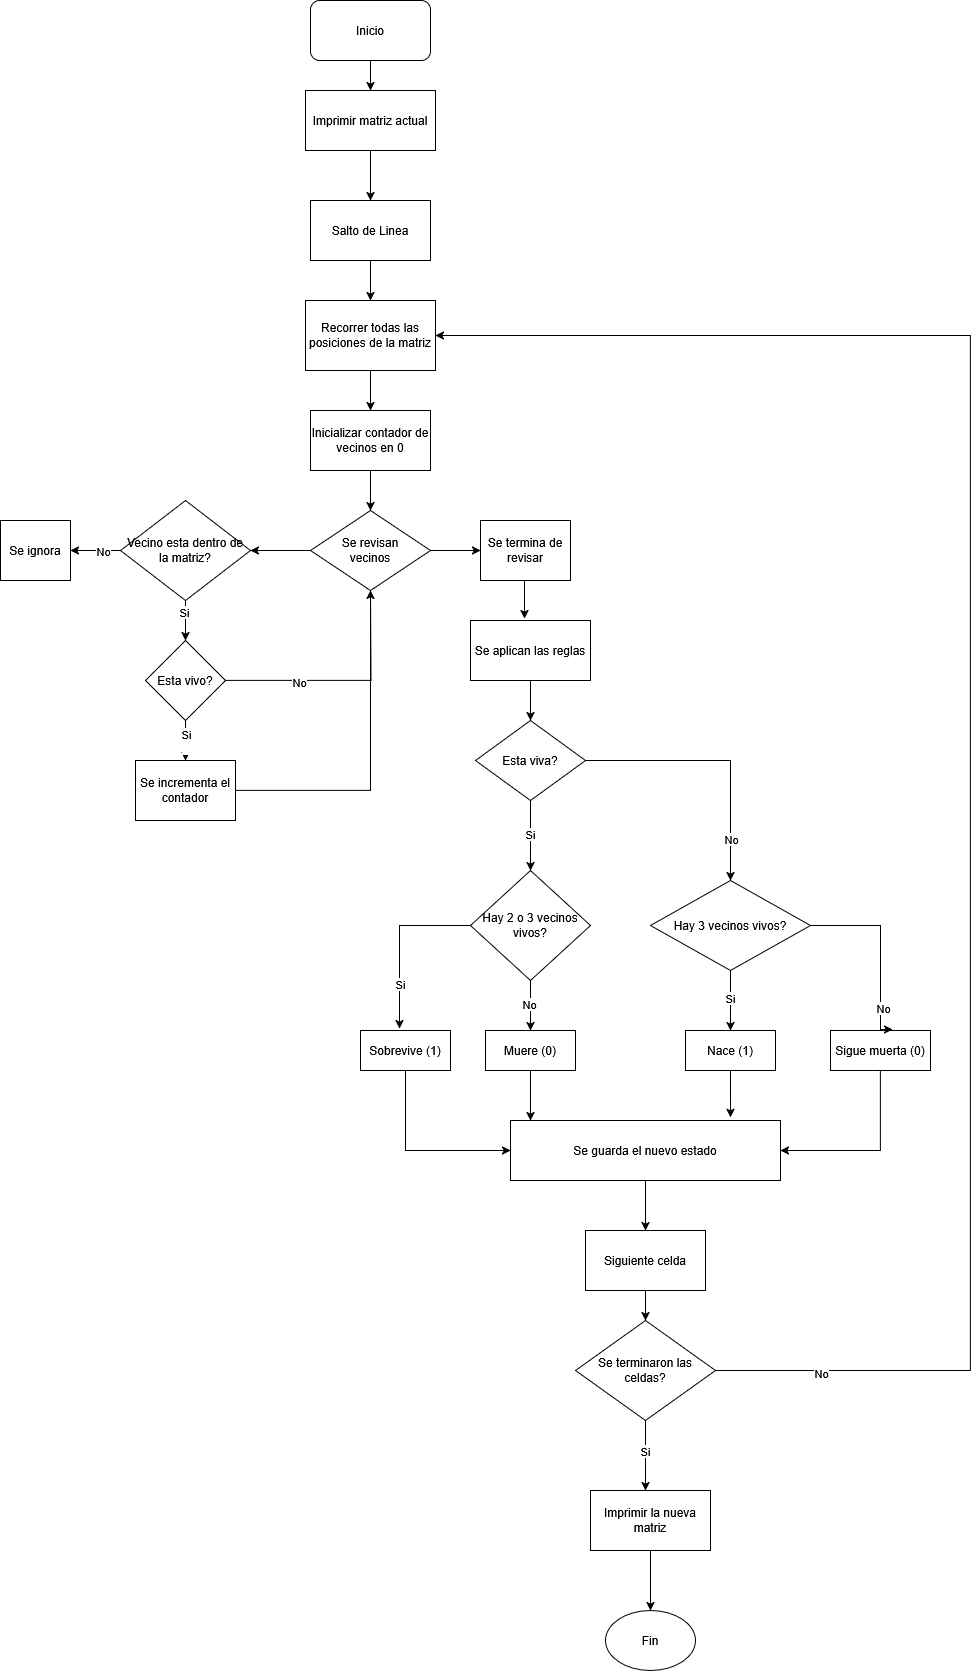

The diagram above was exported from draw.io. Its source (the exported page's mxGraphModel, read from the mxfile embedded in the PNG):
<mxGraphModel dx="1425" dy="772" grid="1" gridSize="10" guides="1" tooltips="1" connect="1" arrows="1" fold="1" page="1" pageScale="1" pageWidth="850" pageHeight="1100" math="0" shadow="0">
  <root>
    <mxCell id="0" />
    <mxCell id="1" parent="0" />
    <mxCell id="UJpJvQh96-kQPpazp51v-2" style="edgeStyle=orthogonalEdgeStyle;rounded=0;orthogonalLoop=1;jettySize=auto;html=1;" edge="1" parent="1" source="UJpJvQh96-kQPpazp51v-1">
      <mxGeometry relative="1" as="geometry">
        <mxPoint x="400" y="130" as="targetPoint" />
      </mxGeometry>
    </mxCell>
    <mxCell id="UJpJvQh96-kQPpazp51v-1" value="Inicio" style="rounded=1;whiteSpace=wrap;html=1;" vertex="1" parent="1">
      <mxGeometry x="340" y="40" width="120" height="60" as="geometry" />
    </mxCell>
    <mxCell id="UJpJvQh96-kQPpazp51v-4" style="edgeStyle=orthogonalEdgeStyle;rounded=0;orthogonalLoop=1;jettySize=auto;html=1;" edge="1" parent="1" source="UJpJvQh96-kQPpazp51v-3">
      <mxGeometry relative="1" as="geometry">
        <mxPoint x="400" y="240" as="targetPoint" />
      </mxGeometry>
    </mxCell>
    <mxCell id="UJpJvQh96-kQPpazp51v-3" value="Imprimir matriz actual" style="rounded=0;whiteSpace=wrap;html=1;" vertex="1" parent="1">
      <mxGeometry x="335" y="130" width="130" height="60" as="geometry" />
    </mxCell>
    <mxCell id="UJpJvQh96-kQPpazp51v-6" style="edgeStyle=orthogonalEdgeStyle;rounded=0;orthogonalLoop=1;jettySize=auto;html=1;" edge="1" parent="1" source="UJpJvQh96-kQPpazp51v-5">
      <mxGeometry relative="1" as="geometry">
        <mxPoint x="400" y="340" as="targetPoint" />
      </mxGeometry>
    </mxCell>
    <mxCell id="UJpJvQh96-kQPpazp51v-5" value="Salto de Linea" style="rounded=0;whiteSpace=wrap;html=1;" vertex="1" parent="1">
      <mxGeometry x="340" y="240" width="120" height="60" as="geometry" />
    </mxCell>
    <mxCell id="UJpJvQh96-kQPpazp51v-8" style="edgeStyle=orthogonalEdgeStyle;rounded=0;orthogonalLoop=1;jettySize=auto;html=1;" edge="1" parent="1" source="UJpJvQh96-kQPpazp51v-7">
      <mxGeometry relative="1" as="geometry">
        <mxPoint x="400" y="450" as="targetPoint" />
      </mxGeometry>
    </mxCell>
    <mxCell id="UJpJvQh96-kQPpazp51v-7" value="Recorrer todas las posiciones de la matriz" style="rounded=0;whiteSpace=wrap;html=1;" vertex="1" parent="1">
      <mxGeometry x="335" y="340" width="130" height="70" as="geometry" />
    </mxCell>
    <mxCell id="UJpJvQh96-kQPpazp51v-28" style="edgeStyle=orthogonalEdgeStyle;rounded=0;orthogonalLoop=1;jettySize=auto;html=1;exitX=0.5;exitY=1;exitDx=0;exitDy=0;" edge="1" parent="1" source="UJpJvQh96-kQPpazp51v-26">
      <mxGeometry relative="1" as="geometry">
        <mxPoint x="400" y="550" as="targetPoint" />
      </mxGeometry>
    </mxCell>
    <mxCell id="UJpJvQh96-kQPpazp51v-26" value="Inicializar contador de vecinos en 0" style="rounded=0;whiteSpace=wrap;html=1;" vertex="1" parent="1">
      <mxGeometry x="340" y="450" width="120" height="60" as="geometry" />
    </mxCell>
    <mxCell id="UJpJvQh96-kQPpazp51v-30" style="edgeStyle=orthogonalEdgeStyle;rounded=0;orthogonalLoop=1;jettySize=auto;html=1;" edge="1" parent="1">
      <mxGeometry relative="1" as="geometry">
        <mxPoint x="280" y="590" as="targetPoint" />
        <mxPoint x="340" y="590" as="sourcePoint" />
      </mxGeometry>
    </mxCell>
    <mxCell id="UJpJvQh96-kQPpazp51v-33" style="edgeStyle=orthogonalEdgeStyle;rounded=0;orthogonalLoop=1;jettySize=auto;html=1;" edge="1" parent="1" source="UJpJvQh96-kQPpazp51v-32">
      <mxGeometry relative="1" as="geometry">
        <mxPoint x="100" y="590" as="targetPoint" />
      </mxGeometry>
    </mxCell>
    <mxCell id="UJpJvQh96-kQPpazp51v-34" value="No" style="edgeLabel;html=1;align=center;verticalAlign=middle;resizable=0;points=[];" vertex="1" connectable="0" parent="UJpJvQh96-kQPpazp51v-33">
      <mxGeometry x="-0.2872" relative="1" as="geometry">
        <mxPoint as="offset" />
      </mxGeometry>
    </mxCell>
    <mxCell id="UJpJvQh96-kQPpazp51v-36" style="edgeStyle=orthogonalEdgeStyle;rounded=0;orthogonalLoop=1;jettySize=auto;html=1;" edge="1" parent="1" source="UJpJvQh96-kQPpazp51v-32">
      <mxGeometry relative="1" as="geometry">
        <mxPoint x="215" y="680" as="targetPoint" />
      </mxGeometry>
    </mxCell>
    <mxCell id="UJpJvQh96-kQPpazp51v-40" value="Si" style="edgeLabel;html=1;align=center;verticalAlign=middle;resizable=0;points=[];" vertex="1" connectable="0" parent="UJpJvQh96-kQPpazp51v-36">
      <mxGeometry x="-0.4569" y="-2" relative="1" as="geometry">
        <mxPoint as="offset" />
      </mxGeometry>
    </mxCell>
    <mxCell id="UJpJvQh96-kQPpazp51v-32" value="Vecino esta dentro de la matriz?" style="rhombus;whiteSpace=wrap;html=1;" vertex="1" parent="1">
      <mxGeometry x="150" y="540" width="130" height="100" as="geometry" />
    </mxCell>
    <mxCell id="UJpJvQh96-kQPpazp51v-35" value="Se ignora" style="rounded=0;whiteSpace=wrap;html=1;" vertex="1" parent="1">
      <mxGeometry x="30" y="560" width="70" height="60" as="geometry" />
    </mxCell>
    <mxCell id="UJpJvQh96-kQPpazp51v-45" style="edgeStyle=orthogonalEdgeStyle;rounded=0;orthogonalLoop=1;jettySize=auto;html=1;exitX=0.5;exitY=1;exitDx=0;exitDy=0;entryX=0.5;entryY=0;entryDx=0;entryDy=0;" edge="1" parent="1" source="UJpJvQh96-kQPpazp51v-39" target="UJpJvQh96-kQPpazp51v-43">
      <mxGeometry relative="1" as="geometry" />
    </mxCell>
    <mxCell id="UJpJvQh96-kQPpazp51v-46" value="&lt;div&gt;Si&lt;/div&gt;&lt;div&gt;&lt;br&gt;&lt;/div&gt;" style="edgeLabel;html=1;align=center;verticalAlign=middle;resizable=0;points=[];" vertex="1" connectable="0" parent="UJpJvQh96-kQPpazp51v-45">
      <mxGeometry relative="1" as="geometry">
        <mxPoint as="offset" />
      </mxGeometry>
    </mxCell>
    <mxCell id="UJpJvQh96-kQPpazp51v-47" style="edgeStyle=orthogonalEdgeStyle;rounded=0;orthogonalLoop=1;jettySize=auto;html=1;entryX=0.5;entryY=1;entryDx=0;entryDy=0;" edge="1" parent="1" source="UJpJvQh96-kQPpazp51v-39">
      <mxGeometry relative="1" as="geometry">
        <mxPoint x="400" y="620" as="targetPoint" />
      </mxGeometry>
    </mxCell>
    <mxCell id="UJpJvQh96-kQPpazp51v-48" value="No" style="edgeLabel;html=1;align=center;verticalAlign=middle;resizable=0;points=[];" vertex="1" connectable="0" parent="UJpJvQh96-kQPpazp51v-47">
      <mxGeometry x="-0.4041" y="-1" relative="1" as="geometry">
        <mxPoint as="offset" />
      </mxGeometry>
    </mxCell>
    <mxCell id="UJpJvQh96-kQPpazp51v-39" value="Esta vivo?" style="rhombus;whiteSpace=wrap;html=1;" vertex="1" parent="1">
      <mxGeometry x="175" y="680" width="80" height="80" as="geometry" />
    </mxCell>
    <mxCell id="UJpJvQh96-kQPpazp51v-49" style="edgeStyle=orthogonalEdgeStyle;rounded=0;orthogonalLoop=1;jettySize=auto;html=1;entryX=0.5;entryY=1;entryDx=0;entryDy=0;" edge="1" parent="1" source="UJpJvQh96-kQPpazp51v-43" target="UJpJvQh96-kQPpazp51v-52">
      <mxGeometry relative="1" as="geometry">
        <mxPoint x="400" y="640" as="targetPoint" />
      </mxGeometry>
    </mxCell>
    <mxCell id="UJpJvQh96-kQPpazp51v-43" value="Se incrementa el contador" style="rounded=0;whiteSpace=wrap;html=1;" vertex="1" parent="1">
      <mxGeometry x="165" y="800" width="100" height="60" as="geometry" />
    </mxCell>
    <mxCell id="UJpJvQh96-kQPpazp51v-53" style="edgeStyle=orthogonalEdgeStyle;rounded=0;orthogonalLoop=1;jettySize=auto;html=1;" edge="1" parent="1" source="UJpJvQh96-kQPpazp51v-52">
      <mxGeometry relative="1" as="geometry">
        <mxPoint x="510" y="590" as="targetPoint" />
      </mxGeometry>
    </mxCell>
    <mxCell id="UJpJvQh96-kQPpazp51v-52" value="&lt;div&gt;Se revisan&lt;/div&gt;&lt;div&gt;vecinos&lt;/div&gt;" style="rhombus;whiteSpace=wrap;html=1;" vertex="1" parent="1">
      <mxGeometry x="340" y="550" width="120" height="80" as="geometry" />
    </mxCell>
    <mxCell id="UJpJvQh96-kQPpazp51v-54" value="Se termina de revisar" style="rounded=0;whiteSpace=wrap;html=1;" vertex="1" parent="1">
      <mxGeometry x="510" y="560" width="90" height="60" as="geometry" />
    </mxCell>
    <mxCell id="UJpJvQh96-kQPpazp51v-60" style="edgeStyle=orthogonalEdgeStyle;rounded=0;orthogonalLoop=1;jettySize=auto;html=1;exitX=0.5;exitY=1;exitDx=0;exitDy=0;entryX=0.5;entryY=0;entryDx=0;entryDy=0;" edge="1" parent="1" source="UJpJvQh96-kQPpazp51v-56" target="UJpJvQh96-kQPpazp51v-59">
      <mxGeometry relative="1" as="geometry" />
    </mxCell>
    <mxCell id="UJpJvQh96-kQPpazp51v-56" value="Se aplican las reglas" style="rounded=0;whiteSpace=wrap;html=1;" vertex="1" parent="1">
      <mxGeometry x="500" y="660" width="120" height="60" as="geometry" />
    </mxCell>
    <mxCell id="UJpJvQh96-kQPpazp51v-57" style="edgeStyle=orthogonalEdgeStyle;rounded=0;orthogonalLoop=1;jettySize=auto;html=1;exitX=0.5;exitY=1;exitDx=0;exitDy=0;entryX=0.45;entryY=-0.033;entryDx=0;entryDy=0;entryPerimeter=0;" edge="1" parent="1" source="UJpJvQh96-kQPpazp51v-54" target="UJpJvQh96-kQPpazp51v-56">
      <mxGeometry relative="1" as="geometry" />
    </mxCell>
    <mxCell id="UJpJvQh96-kQPpazp51v-61" style="edgeStyle=orthogonalEdgeStyle;rounded=0;orthogonalLoop=1;jettySize=auto;html=1;" edge="1" parent="1" source="UJpJvQh96-kQPpazp51v-59">
      <mxGeometry relative="1" as="geometry">
        <mxPoint x="560" y="910" as="targetPoint" />
      </mxGeometry>
    </mxCell>
    <mxCell id="UJpJvQh96-kQPpazp51v-63" value="Si" style="edgeLabel;html=1;align=center;verticalAlign=middle;resizable=0;points=[];" vertex="1" connectable="0" parent="UJpJvQh96-kQPpazp51v-61">
      <mxGeometry x="-0.0639" y="-1" relative="1" as="geometry">
        <mxPoint as="offset" />
      </mxGeometry>
    </mxCell>
    <mxCell id="UJpJvQh96-kQPpazp51v-78" style="edgeStyle=orthogonalEdgeStyle;rounded=0;orthogonalLoop=1;jettySize=auto;html=1;entryX=0.5;entryY=0;entryDx=0;entryDy=0;" edge="1" parent="1" source="UJpJvQh96-kQPpazp51v-59" target="UJpJvQh96-kQPpazp51v-81">
      <mxGeometry relative="1" as="geometry">
        <mxPoint x="700" y="800" as="targetPoint" />
      </mxGeometry>
    </mxCell>
    <mxCell id="UJpJvQh96-kQPpazp51v-84" value="&lt;div&gt;No&lt;/div&gt;" style="edgeLabel;html=1;align=center;verticalAlign=middle;resizable=0;points=[];" vertex="1" connectable="0" parent="UJpJvQh96-kQPpazp51v-78">
      <mxGeometry x="0.683" relative="1" as="geometry">
        <mxPoint as="offset" />
      </mxGeometry>
    </mxCell>
    <mxCell id="UJpJvQh96-kQPpazp51v-59" value="Esta viva?" style="rhombus;whiteSpace=wrap;html=1;" vertex="1" parent="1">
      <mxGeometry x="505" y="760" width="110" height="80" as="geometry" />
    </mxCell>
    <mxCell id="UJpJvQh96-kQPpazp51v-66" style="edgeStyle=orthogonalEdgeStyle;rounded=0;orthogonalLoop=1;jettySize=auto;html=1;entryX=0.433;entryY=-0.05;entryDx=0;entryDy=0;entryPerimeter=0;" edge="1" parent="1" source="UJpJvQh96-kQPpazp51v-65" target="UJpJvQh96-kQPpazp51v-68">
      <mxGeometry relative="1" as="geometry">
        <mxPoint x="430" y="1050" as="targetPoint" />
      </mxGeometry>
    </mxCell>
    <mxCell id="UJpJvQh96-kQPpazp51v-67" value="&lt;div&gt;Si&lt;/div&gt;" style="edgeLabel;html=1;align=center;verticalAlign=middle;resizable=0;points=[];" vertex="1" connectable="0" parent="UJpJvQh96-kQPpazp51v-66">
      <mxGeometry x="0.4821" y="1" relative="1" as="geometry">
        <mxPoint as="offset" />
      </mxGeometry>
    </mxCell>
    <mxCell id="UJpJvQh96-kQPpazp51v-69" style="edgeStyle=orthogonalEdgeStyle;rounded=0;orthogonalLoop=1;jettySize=auto;html=1;" edge="1" parent="1" source="UJpJvQh96-kQPpazp51v-65">
      <mxGeometry relative="1" as="geometry">
        <mxPoint x="560" y="1070" as="targetPoint" />
      </mxGeometry>
    </mxCell>
    <mxCell id="UJpJvQh96-kQPpazp51v-70" value="No" style="edgeLabel;html=1;align=center;verticalAlign=middle;resizable=0;points=[];" vertex="1" connectable="0" parent="UJpJvQh96-kQPpazp51v-69">
      <mxGeometry x="-0.0892" y="-2" relative="1" as="geometry">
        <mxPoint as="offset" />
      </mxGeometry>
    </mxCell>
    <mxCell id="UJpJvQh96-kQPpazp51v-65" value="Hay 2 o 3 vecinos vivos?" style="rhombus;whiteSpace=wrap;html=1;" vertex="1" parent="1">
      <mxGeometry x="500" y="910" width="120" height="110" as="geometry" />
    </mxCell>
    <mxCell id="UJpJvQh96-kQPpazp51v-75" style="edgeStyle=orthogonalEdgeStyle;rounded=0;orthogonalLoop=1;jettySize=auto;html=1;entryX=0;entryY=0.5;entryDx=0;entryDy=0;" edge="1" parent="1" source="UJpJvQh96-kQPpazp51v-68" target="UJpJvQh96-kQPpazp51v-72">
      <mxGeometry relative="1" as="geometry">
        <Array as="points">
          <mxPoint x="435" y="1190" />
        </Array>
      </mxGeometry>
    </mxCell>
    <mxCell id="UJpJvQh96-kQPpazp51v-68" value="Sobrevive (1)" style="rounded=0;whiteSpace=wrap;html=1;" vertex="1" parent="1">
      <mxGeometry x="390" y="1070" width="90" height="40" as="geometry" />
    </mxCell>
    <mxCell id="UJpJvQh96-kQPpazp51v-71" value="Muere (0)" style="rounded=0;whiteSpace=wrap;html=1;" vertex="1" parent="1">
      <mxGeometry x="515" y="1070" width="90" height="40" as="geometry" />
    </mxCell>
    <mxCell id="UJpJvQh96-kQPpazp51v-77" style="edgeStyle=orthogonalEdgeStyle;rounded=0;orthogonalLoop=1;jettySize=auto;html=1;" edge="1" parent="1" source="UJpJvQh96-kQPpazp51v-72" target="UJpJvQh96-kQPpazp51v-76">
      <mxGeometry relative="1" as="geometry" />
    </mxCell>
    <mxCell id="UJpJvQh96-kQPpazp51v-72" value="Se guarda el nuevo estado" style="rounded=0;whiteSpace=wrap;html=1;" vertex="1" parent="1">
      <mxGeometry x="540" y="1160" width="270" height="60" as="geometry" />
    </mxCell>
    <mxCell id="UJpJvQh96-kQPpazp51v-104" style="edgeStyle=orthogonalEdgeStyle;rounded=0;orthogonalLoop=1;jettySize=auto;html=1;entryX=0.5;entryY=0;entryDx=0;entryDy=0;" edge="1" parent="1" source="UJpJvQh96-kQPpazp51v-76" target="UJpJvQh96-kQPpazp51v-103">
      <mxGeometry relative="1" as="geometry" />
    </mxCell>
    <mxCell id="UJpJvQh96-kQPpazp51v-76" value="Siguiente celda" style="rounded=0;whiteSpace=wrap;html=1;" vertex="1" parent="1">
      <mxGeometry x="615" y="1270" width="120" height="60" as="geometry" />
    </mxCell>
    <mxCell id="UJpJvQh96-kQPpazp51v-94" style="edgeStyle=orthogonalEdgeStyle;rounded=0;orthogonalLoop=1;jettySize=auto;html=1;entryX=0.5;entryY=0;entryDx=0;entryDy=0;" edge="1" parent="1" source="UJpJvQh96-kQPpazp51v-81" target="UJpJvQh96-kQPpazp51v-88">
      <mxGeometry relative="1" as="geometry" />
    </mxCell>
    <mxCell id="UJpJvQh96-kQPpazp51v-98" value="Si" style="edgeLabel;html=1;align=center;verticalAlign=middle;resizable=0;points=[];" vertex="1" connectable="0" parent="UJpJvQh96-kQPpazp51v-94">
      <mxGeometry x="-0.1" y="-1" relative="1" as="geometry">
        <mxPoint as="offset" />
      </mxGeometry>
    </mxCell>
    <mxCell id="UJpJvQh96-kQPpazp51v-81" value="Hay 3 vecinos vivos?" style="rhombus;whiteSpace=wrap;html=1;" vertex="1" parent="1">
      <mxGeometry x="680" y="920" width="160" height="90" as="geometry" />
    </mxCell>
    <mxCell id="UJpJvQh96-kQPpazp51v-99" style="edgeStyle=orthogonalEdgeStyle;rounded=0;orthogonalLoop=1;jettySize=auto;html=1;entryX=0.815;entryY=-0.05;entryDx=0;entryDy=0;entryPerimeter=0;" edge="1" parent="1" source="UJpJvQh96-kQPpazp51v-88" target="UJpJvQh96-kQPpazp51v-72">
      <mxGeometry relative="1" as="geometry">
        <mxPoint x="760" y="1150" as="targetPoint" />
      </mxGeometry>
    </mxCell>
    <mxCell id="UJpJvQh96-kQPpazp51v-88" value="Nace (1)" style="rounded=0;whiteSpace=wrap;html=1;" vertex="1" parent="1">
      <mxGeometry x="715" y="1070" width="90" height="40" as="geometry" />
    </mxCell>
    <mxCell id="UJpJvQh96-kQPpazp51v-100" style="edgeStyle=orthogonalEdgeStyle;rounded=0;orthogonalLoop=1;jettySize=auto;html=1;entryX=1;entryY=0.5;entryDx=0;entryDy=0;" edge="1" parent="1" source="UJpJvQh96-kQPpazp51v-95" target="UJpJvQh96-kQPpazp51v-72">
      <mxGeometry relative="1" as="geometry">
        <Array as="points">
          <mxPoint x="910" y="1190" />
        </Array>
      </mxGeometry>
    </mxCell>
    <mxCell id="UJpJvQh96-kQPpazp51v-95" value="Sigue muerta (0)" style="rounded=0;whiteSpace=wrap;html=1;" vertex="1" parent="1">
      <mxGeometry x="860" y="1070" width="100" height="40" as="geometry" />
    </mxCell>
    <mxCell id="UJpJvQh96-kQPpazp51v-96" style="edgeStyle=orthogonalEdgeStyle;rounded=0;orthogonalLoop=1;jettySize=auto;html=1;entryX=0.62;entryY=-0.025;entryDx=0;entryDy=0;entryPerimeter=0;" edge="1" parent="1" source="UJpJvQh96-kQPpazp51v-81" target="UJpJvQh96-kQPpazp51v-95">
      <mxGeometry relative="1" as="geometry">
        <Array as="points">
          <mxPoint x="910" y="965" />
          <mxPoint x="910" y="1069" />
        </Array>
      </mxGeometry>
    </mxCell>
    <mxCell id="UJpJvQh96-kQPpazp51v-97" value="No" style="edgeLabel;html=1;align=center;verticalAlign=middle;resizable=0;points=[];" vertex="1" connectable="0" parent="UJpJvQh96-kQPpazp51v-96">
      <mxGeometry x="0.6344" y="2" relative="1" as="geometry">
        <mxPoint as="offset" />
      </mxGeometry>
    </mxCell>
    <mxCell id="UJpJvQh96-kQPpazp51v-102" style="edgeStyle=orthogonalEdgeStyle;rounded=0;orthogonalLoop=1;jettySize=auto;html=1;entryX=0.074;entryY=0;entryDx=0;entryDy=0;entryPerimeter=0;" edge="1" parent="1" source="UJpJvQh96-kQPpazp51v-71" target="UJpJvQh96-kQPpazp51v-72">
      <mxGeometry relative="1" as="geometry" />
    </mxCell>
    <mxCell id="UJpJvQh96-kQPpazp51v-105" style="edgeStyle=orthogonalEdgeStyle;rounded=0;orthogonalLoop=1;jettySize=auto;html=1;entryX=1;entryY=0.5;entryDx=0;entryDy=0;" edge="1" parent="1" source="UJpJvQh96-kQPpazp51v-103" target="UJpJvQh96-kQPpazp51v-7">
      <mxGeometry relative="1" as="geometry">
        <Array as="points">
          <mxPoint x="1000" y="1410" />
          <mxPoint x="1000" y="375" />
        </Array>
      </mxGeometry>
    </mxCell>
    <mxCell id="UJpJvQh96-kQPpazp51v-106" value="No" style="edgeLabel;html=1;align=center;verticalAlign=middle;resizable=0;points=[];" vertex="1" connectable="0" parent="UJpJvQh96-kQPpazp51v-105">
      <mxGeometry x="-0.8847" y="-2" relative="1" as="geometry">
        <mxPoint as="offset" />
      </mxGeometry>
    </mxCell>
    <mxCell id="UJpJvQh96-kQPpazp51v-110" style="edgeStyle=orthogonalEdgeStyle;rounded=0;orthogonalLoop=1;jettySize=auto;html=1;" edge="1" parent="1" source="UJpJvQh96-kQPpazp51v-103">
      <mxGeometry relative="1" as="geometry">
        <mxPoint x="675" y="1530" as="targetPoint" />
      </mxGeometry>
    </mxCell>
    <mxCell id="UJpJvQh96-kQPpazp51v-111" value="Si" style="edgeLabel;html=1;align=center;verticalAlign=middle;resizable=0;points=[];" vertex="1" connectable="0" parent="UJpJvQh96-kQPpazp51v-110">
      <mxGeometry x="-0.1853" y="-1" relative="1" as="geometry">
        <mxPoint y="1" as="offset" />
      </mxGeometry>
    </mxCell>
    <mxCell id="UJpJvQh96-kQPpazp51v-103" value="Se terminaron las celdas?" style="rhombus;whiteSpace=wrap;html=1;" vertex="1" parent="1">
      <mxGeometry x="605" y="1360" width="140" height="100" as="geometry" />
    </mxCell>
    <mxCell id="UJpJvQh96-kQPpazp51v-113" style="edgeStyle=orthogonalEdgeStyle;rounded=0;orthogonalLoop=1;jettySize=auto;html=1;" edge="1" parent="1" source="UJpJvQh96-kQPpazp51v-112">
      <mxGeometry relative="1" as="geometry">
        <mxPoint x="680" y="1650" as="targetPoint" />
      </mxGeometry>
    </mxCell>
    <mxCell id="UJpJvQh96-kQPpazp51v-112" value="Imprimir la nueva matriz" style="rounded=0;whiteSpace=wrap;html=1;" vertex="1" parent="1">
      <mxGeometry x="620" y="1530" width="120" height="60" as="geometry" />
    </mxCell>
    <mxCell id="UJpJvQh96-kQPpazp51v-114" value="Fin" style="ellipse;whiteSpace=wrap;html=1;" vertex="1" parent="1">
      <mxGeometry x="635" y="1650" width="90" height="60" as="geometry" />
    </mxCell>
  </root>
</mxGraphModel>